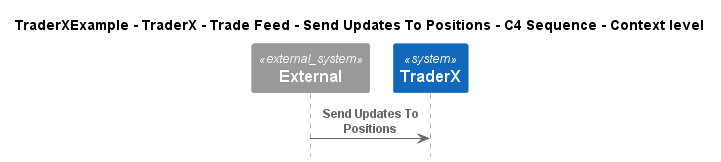

The diagram above was rendered by PlantUML. Its source (embedded in the PNG):
@startuml
!pragma layout smetana
!include ..\..\..\..\..\..\..\.c4s\C4_Sequence.puml

title TraderXExample - TraderX - Trade Feed - Send Updates To Positions - C4 Sequence - Context level

System_Ext(C4InterFlow.SoftwareSystems.ExternalSystem, "External", "")
System(TraderXExample.SoftwareSystems.TraderX, "TraderX", "TraderX")

Rel(C4InterFlow.SoftwareSystems.ExternalSystem, TraderXExample.SoftwareSystems.TraderX, "Send Updates To Positions")


@enduml